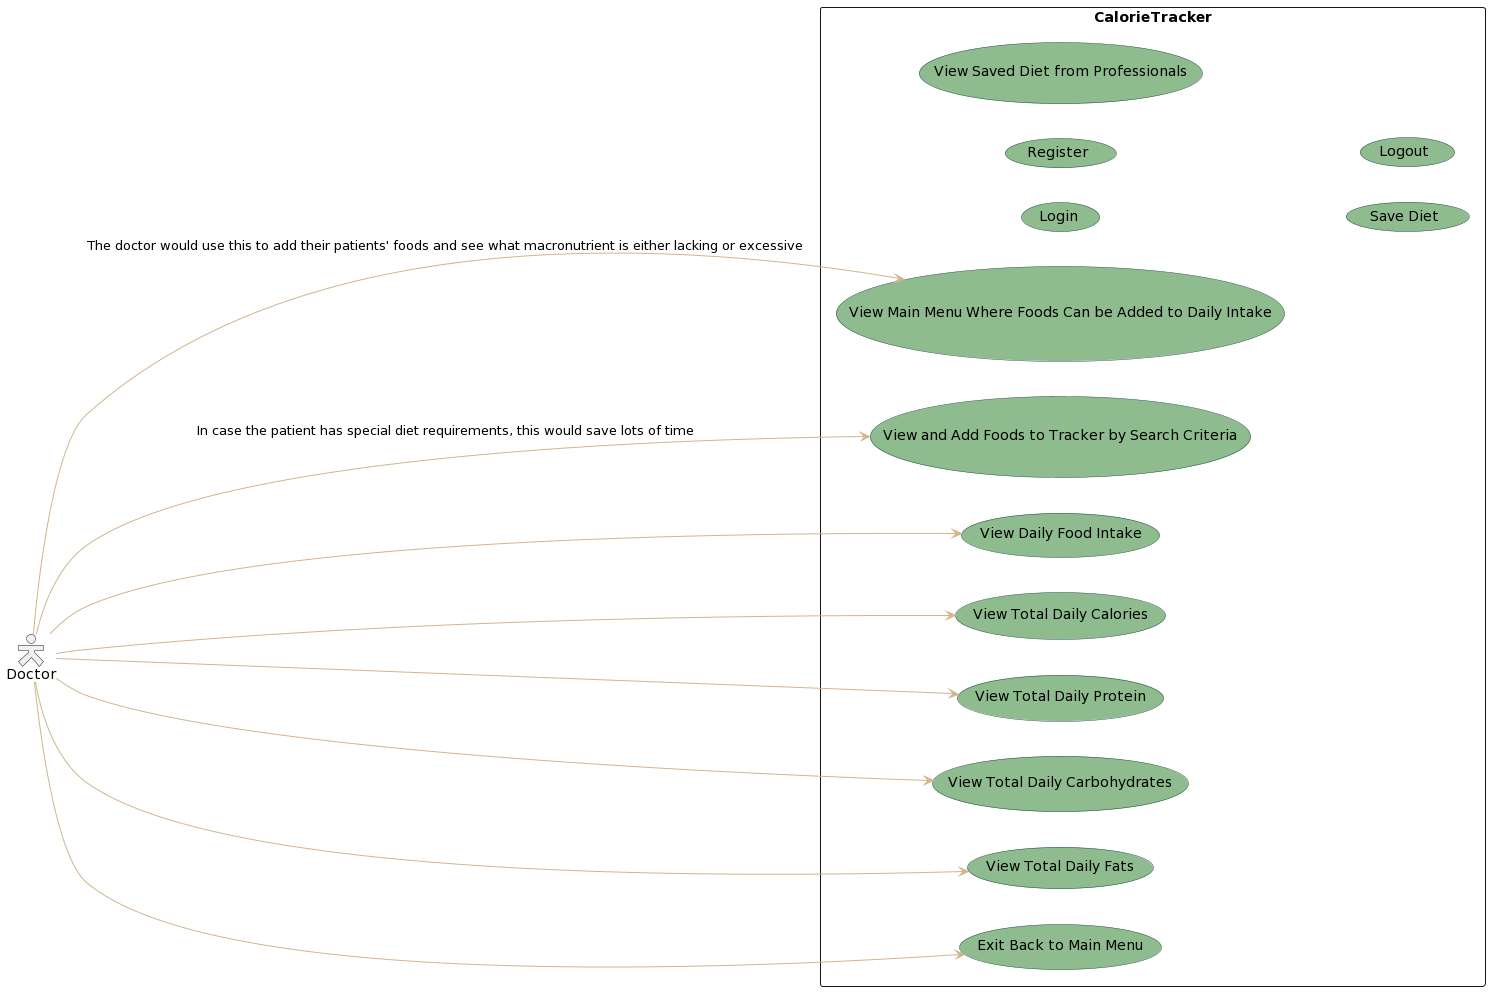

The diagram above was rendered by PlantUML. Its source (embedded in the PNG):
@startuml
skinparam actorStyle Hollow 
skinparam usecase {
BackgroundColor DarkSeaGreen
BorderColor DarkSlateGray

BackgroundColor<< Main >> YellowGreen 
BorderColor<< Main >> YellowGreen 

ArrowColor tan 
ActorBorderColor black
ActorFontName Courier

ActorBackgroundColor<< Human >> Black
}
left to right direction
actor Doctor
rectangle CalorieTracker {
  (Login)
  (Register)
  (View Saved Diet from Professionals)
  (View Main Menu Where Foods Can be Added to Daily Intake)
  (View and Add Foods to Tracker by Search Criteria)
  (View Daily Food Intake)
  (View Total Daily Calories)
  (View Total Daily Protein)
  (View Total Daily Carbohydrates)
  (View Total Daily Fats)
  (Exit Back to Main Menu)
  (Save Diet)
  (Logout)
}
Doctor --> (View Main Menu Where Foods Can be Added to Daily Intake) : The doctor would use this to add their patients' foods and see what macronutrient is either lacking or excessive 
Doctor --> (View and Add Foods to Tracker by Search Criteria) : In case the patient has special diet requirements, this would save lots of time
Doctor --> (View Daily Food Intake)
Doctor --> (View Total Daily Calories)
Doctor --> (View Total Daily Protein)
Doctor --> (View Total Daily Carbohydrates)
Doctor --> (View Total Daily Fats)
Doctor --> (Exit Back to Main Menu)
@enduml